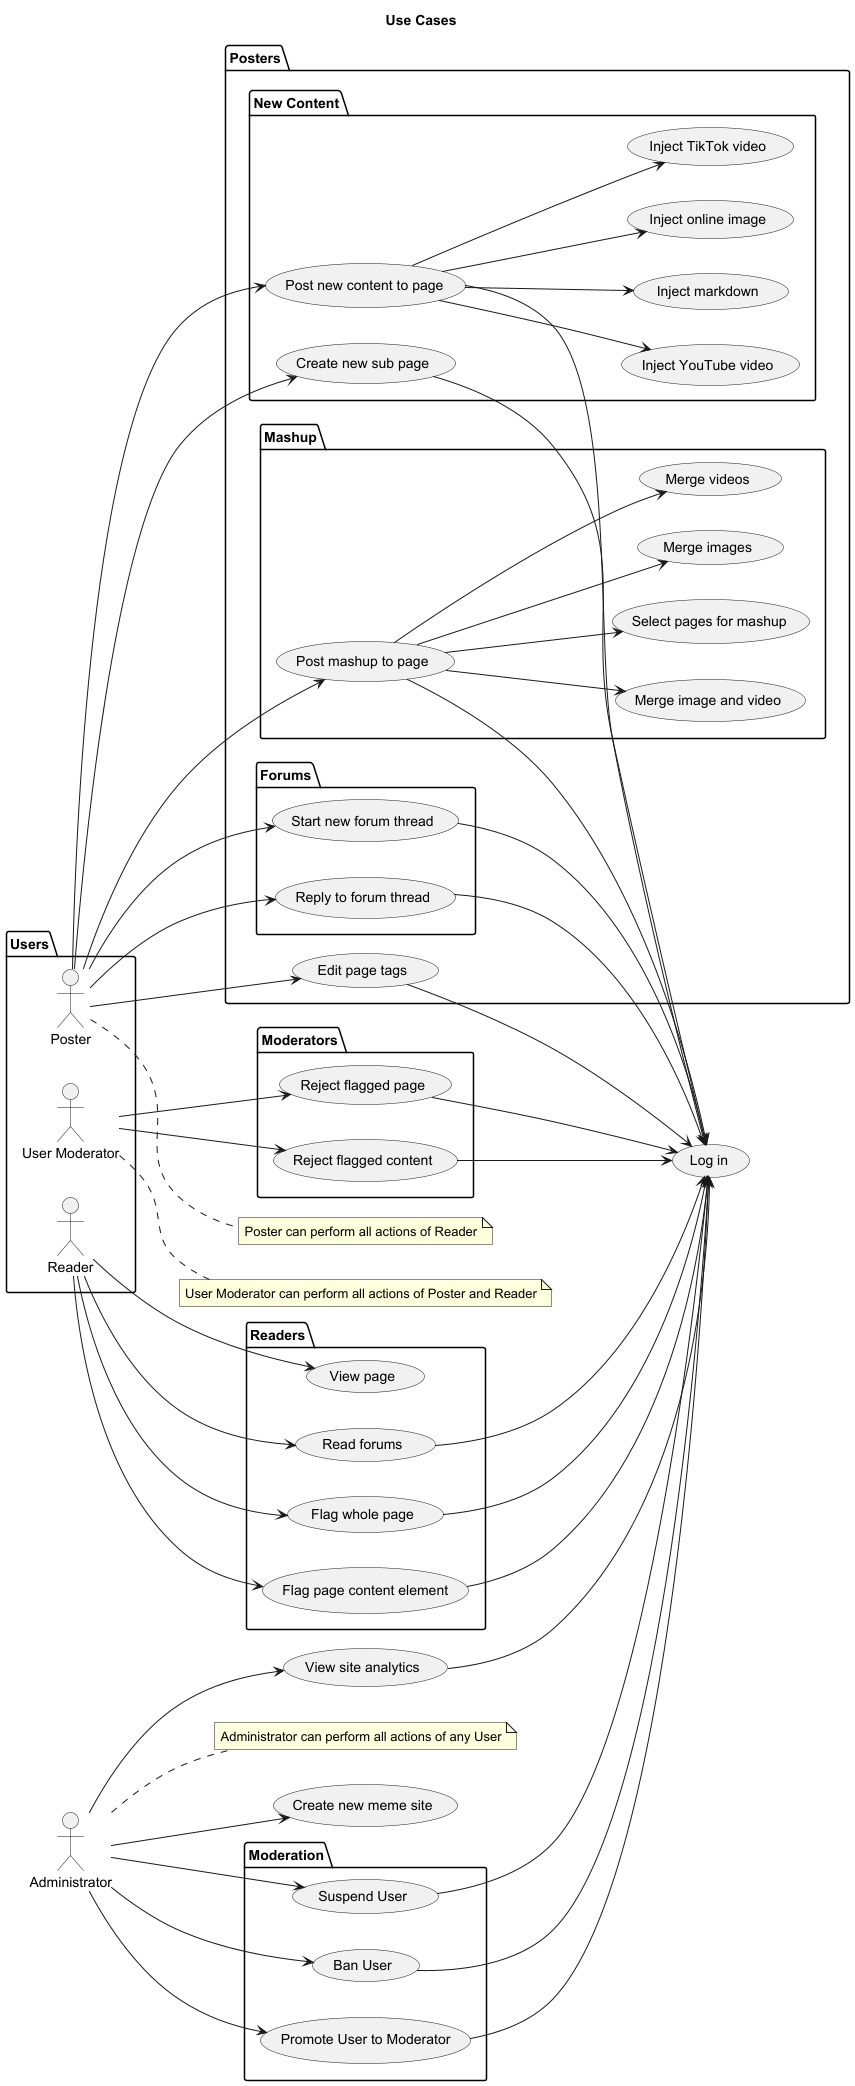

The diagram above was rendered by PlantUML. Its source (embedded in the PNG):
@startuml
title Use Cases
left to right direction

package "Users" {
    :Reader: as reader
    :Poster: as poster
    :User Moderator: as mod
}

' Readers

(Log in) as login

package "Readers" {
    (View page) as readPage
    (Flag whole page) as flagPage
    (Flag page content element) as flagContent
    (Read forums) as readForums
}

reader --> readPage
reader --> flagPage
reader --> flagContent
reader --> readForums

flagPage --> login
flagContent --> login
readForums --> login

' Posters

note right of poster
    Poster can perform all actions of Reader
end note

package "Posters" {
    package "Forums" {
        (Start new forum thread) as startThread
        (Reply to forum thread) as replyThread
    }
    package "New Content" {
        (Post new content to page) as postContent
        (Create new sub page) as createPage
        (Inject online image) as image
        postContent --> image
        (Inject TikTok video) as tiktok
        postContent --> tiktok
        (Inject YouTube video) as youtube
        postContent --> youtube
        (Inject markdown) as markdown
        postContent --> markdown
    }
    package "Mashup" {
        (Post mashup to page) as createMashupPage
        (Merge images) as mashupImages
        (Merge videos) as mashupVideos
        (Merge image and video) as mashupImageVideo
        createMashupPage --> mashupImages
        createMashupPage --> mashupVideos
        createMashupPage --> mashupImageVideo
        (Select pages for mashup) as selectPages
    }
    (Edit page tags) as editTags
}

poster --> postContent
poster --> createPage
poster --> createMashupPage
createMashupPage --> selectPages
poster --> editTags
poster --> startThread
poster --> replyThread

postContent --> login
createPage --> login
createMashupPage --> login
editTags --> login
startThread --> login
replyThread --> login

' Moderators

note right of mod
    User Moderator can perform all actions of Poster and Reader
end note

package "Moderators" {
    (Reject flagged page) as rejectPage
    (Reject flagged content) as rejectContent
}

mod --> rejectPage
mod --> rejectContent

rejectPage --> login
rejectContent --> login

' Admin

:Administrator: as admin
note right of admin
    Administrator can perform all actions of any User
end note

package "Moderation" {
    (Promote User to Moderator) as promoteUser
    (Suspend User) as suspendUser
    (Ban User) as banUser
}
(View site analytics) as viewAnalytics
(Create new meme site) as createNewSite

admin --> viewAnalytics
admin --> promoteUser
admin --> suspendUser
admin --> banUser
admin --> createNewSite

viewAnalytics --> login
promoteUser --> login
suspendUser --> login
banUser --> login

@enduml